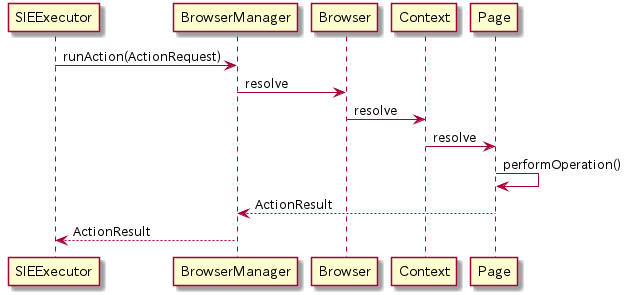

The diagram above was rendered by PlantUML. Its source (embedded in the PNG):
@startuml SIE_to_BrowserManager

SIEExecutor -> BrowserManager : runAction(ActionRequest)
BrowserManager -> Browser : resolve
Browser -> Context : resolve
Context -> Page : resolve

Page -> Page : performOperation()
Page --> BrowserManager : ActionResult
BrowserManager --> SIEExecutor : ActionResult

@enduml